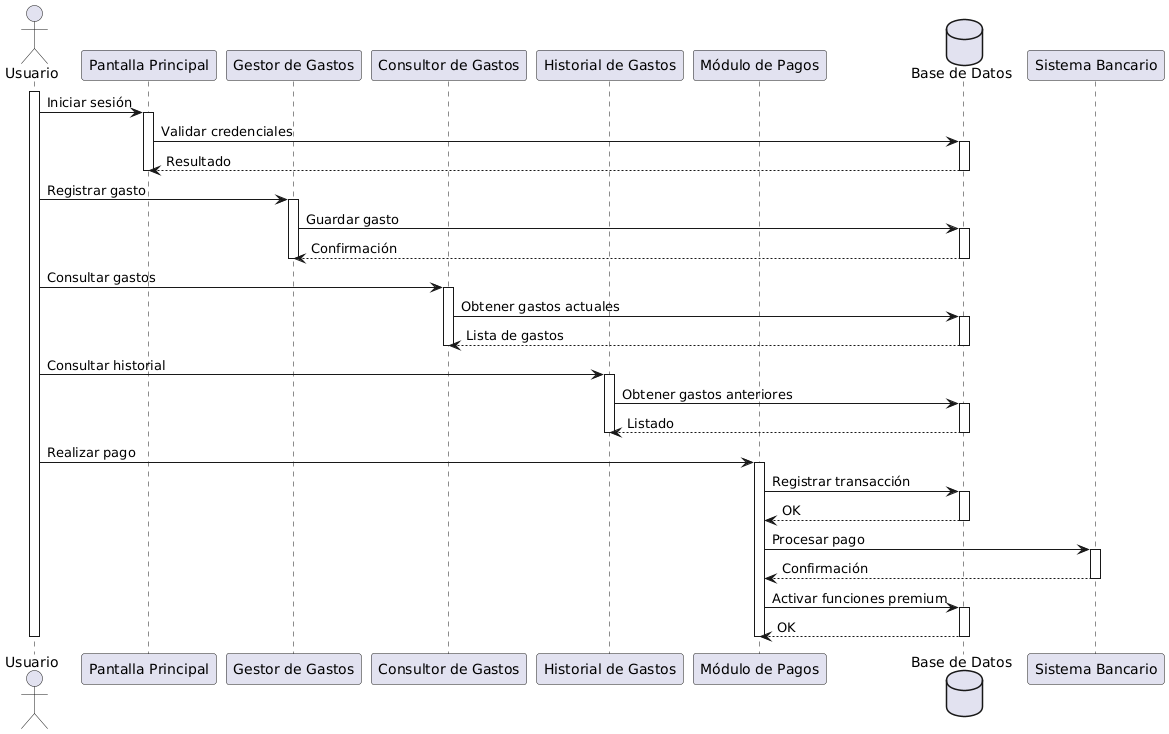

The diagram above was rendered by PlantUML. Its source (embedded in the PNG):
@startuml
actor Usuario as U

participant "Pantalla Principal" as PP
participant "Gestor de Gastos" as GG
participant "Consultor de Gastos" as CG
participant "Historial de Gastos" as HG
participant "Módulo de Pagos" as MP
database "Base de Datos" as DB

activate U

U -> PP : Iniciar sesión
activate PP
PP -> DB : Validar credenciales
activate DB
DB --> PP : Resultado
deactivate DB
deactivate PP

U -> GG : Registrar gasto
activate GG
GG -> DB : Guardar gasto
activate DB
DB --> GG : Confirmación
deactivate DB
deactivate GG

U -> CG : Consultar gastos
activate CG
CG -> DB : Obtener gastos actuales
activate DB
DB --> CG : Lista de gastos
deactivate DB
deactivate CG

U -> HG : Consultar historial
activate HG
HG -> DB : Obtener gastos anteriores
activate DB
DB --> HG : Listado
deactivate DB
deactivate HG

U -> MP : Realizar pago
activate MP
MP -> DB : Registrar transacción
activate DB
DB --> MP : OK
deactivate DB
MP -> "Sistema Bancario" : Procesar pago
activate "Sistema Bancario"
"Sistema Bancario" --> MP : Confirmación
deactivate "Sistema Bancario"
MP -> DB : Activar funciones premium
activate DB
DB --> MP : OK
deactivate DB
deactivate MP

deactivate U
@enduml